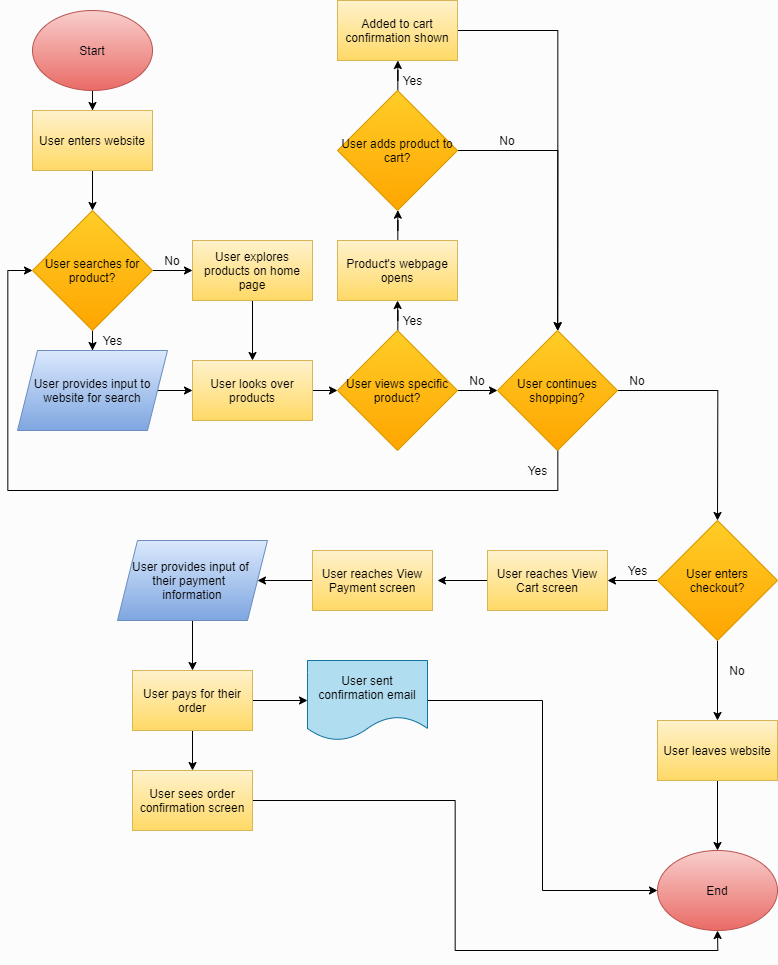

The diagram above was exported from draw.io. Its source (the exported page's mxGraphModel, read from the mxfile embedded in the PNG):
<mxGraphModel dx="7067" dy="2120" grid="1" gridSize="10" guides="1" tooltips="1" connect="1" arrows="1" fold="1" page="1" pageScale="1" pageWidth="850" pageHeight="1100" background="#FCFCFC" math="0" shadow="0">
  <root>
    <mxCell id="0" />
    <mxCell id="1" parent="0" />
    <mxCell id="16" style="edgeStyle=orthogonalEdgeStyle;rounded=0;orthogonalLoop=1;jettySize=auto;html=1;" edge="1" parent="1" source="13" target="15">
      <mxGeometry relative="1" as="geometry" />
    </mxCell>
    <mxCell id="13" value="&lt;font color=&quot;#000000&quot;&gt;Start&lt;/font&gt;" style="ellipse;whiteSpace=wrap;html=1;fillColor=#f8cecc;strokeColor=#b85450;gradientColor=#ea6b66;" vertex="1" parent="1">
      <mxGeometry x="45" y="40" width="120" height="80" as="geometry" />
    </mxCell>
    <mxCell id="22" style="edgeStyle=orthogonalEdgeStyle;rounded=0;orthogonalLoop=1;jettySize=auto;html=1;entryX=0.5;entryY=0;entryDx=0;entryDy=0;" edge="1" parent="1" source="15" target="17">
      <mxGeometry relative="1" as="geometry" />
    </mxCell>
    <mxCell id="15" value="&lt;font color=&quot;#000000&quot;&gt;User enters website&lt;/font&gt;" style="rounded=0;whiteSpace=wrap;html=1;gradientColor=#ffd966;fillColor=#fff2cc;strokeColor=#d6b656;" vertex="1" parent="1">
      <mxGeometry x="45" y="140" width="120" height="60" as="geometry" />
    </mxCell>
    <mxCell id="20" value="" style="edgeStyle=orthogonalEdgeStyle;rounded=0;orthogonalLoop=1;jettySize=auto;html=1;" edge="1" parent="1" source="17" target="19">
      <mxGeometry relative="1" as="geometry" />
    </mxCell>
    <mxCell id="24" style="edgeStyle=orthogonalEdgeStyle;rounded=0;orthogonalLoop=1;jettySize=auto;html=1;entryX=0;entryY=0.5;entryDx=0;entryDy=0;" edge="1" parent="1" source="17" target="23">
      <mxGeometry relative="1" as="geometry" />
    </mxCell>
    <mxCell id="17" value="&lt;font color=&quot;#000000&quot;&gt;User searches for product?&lt;/font&gt;" style="rhombus;whiteSpace=wrap;html=1;gradientColor=#ffa500;fillColor=#ffcd28;strokeColor=#d79b00;" vertex="1" parent="1">
      <mxGeometry x="45" y="240" width="120" height="120" as="geometry" />
    </mxCell>
    <mxCell id="27" style="edgeStyle=orthogonalEdgeStyle;rounded=0;orthogonalLoop=1;jettySize=auto;html=1;" edge="1" parent="1" source="19" target="26">
      <mxGeometry relative="1" as="geometry" />
    </mxCell>
    <mxCell id="19" value="&lt;font color=&quot;#000000&quot;&gt;User provides input to website for search&lt;/font&gt;" style="shape=parallelogram;perimeter=parallelogramPerimeter;whiteSpace=wrap;html=1;fixedSize=1;gradientColor=#7ea6e0;fillColor=#dae8fc;strokeColor=#6c8ebf;" vertex="1" parent="1">
      <mxGeometry x="30" y="380" width="150" height="80" as="geometry" />
    </mxCell>
    <mxCell id="21" value="Yes" style="text;html=1;resizable=0;autosize=1;align=center;verticalAlign=middle;points=[];fillColor=none;strokeColor=none;rounded=0;" vertex="1" parent="1">
      <mxGeometry x="105" y="360" width="40" height="20" as="geometry" />
    </mxCell>
    <mxCell id="28" style="edgeStyle=orthogonalEdgeStyle;rounded=0;orthogonalLoop=1;jettySize=auto;html=1;entryX=0.5;entryY=0;entryDx=0;entryDy=0;" edge="1" parent="1" source="23" target="26">
      <mxGeometry relative="1" as="geometry" />
    </mxCell>
    <mxCell id="23" value="&lt;font color=&quot;#000000&quot;&gt;User explores products on home page&lt;/font&gt;" style="rounded=0;whiteSpace=wrap;html=1;gradientColor=#ffd966;fillColor=#fff2cc;strokeColor=#d6b656;" vertex="1" parent="1">
      <mxGeometry x="205" y="270" width="120" height="60" as="geometry" />
    </mxCell>
    <mxCell id="25" value="No" style="text;html=1;strokeColor=none;fillColor=none;align=center;verticalAlign=middle;whiteSpace=wrap;rounded=0;" vertex="1" parent="1">
      <mxGeometry x="165" y="280" width="40" height="20" as="geometry" />
    </mxCell>
    <mxCell id="30" style="edgeStyle=orthogonalEdgeStyle;rounded=0;orthogonalLoop=1;jettySize=auto;html=1;" edge="1" parent="1" source="26" target="29">
      <mxGeometry relative="1" as="geometry" />
    </mxCell>
    <mxCell id="26" value="&lt;font color=&quot;#000000&quot;&gt;User looks over products&lt;/font&gt;" style="rounded=0;whiteSpace=wrap;html=1;gradientColor=#ffd966;fillColor=#fff2cc;strokeColor=#d6b656;" vertex="1" parent="1">
      <mxGeometry x="205" y="390" width="120" height="60" as="geometry" />
    </mxCell>
    <mxCell id="32" style="edgeStyle=orthogonalEdgeStyle;rounded=0;orthogonalLoop=1;jettySize=auto;html=1;entryX=0;entryY=0.5;entryDx=0;entryDy=0;" edge="1" parent="1" source="29" target="31">
      <mxGeometry relative="1" as="geometry" />
    </mxCell>
    <mxCell id="36" style="edgeStyle=orthogonalEdgeStyle;rounded=0;orthogonalLoop=1;jettySize=auto;html=1;" edge="1" parent="1" source="29">
      <mxGeometry relative="1" as="geometry">
        <mxPoint x="410.0000000000002" y="330" as="targetPoint" />
      </mxGeometry>
    </mxCell>
    <mxCell id="29" value="&lt;font color=&quot;#000000&quot;&gt;User views specific product?&lt;/font&gt;" style="rhombus;whiteSpace=wrap;html=1;gradientColor=#ffa500;fillColor=#ffcd28;strokeColor=#d79b00;" vertex="1" parent="1">
      <mxGeometry x="350" y="360" width="120" height="120" as="geometry" />
    </mxCell>
    <mxCell id="48" style="edgeStyle=orthogonalEdgeStyle;rounded=0;orthogonalLoop=1;jettySize=auto;html=1;entryX=0;entryY=0.5;entryDx=0;entryDy=0;" edge="1" parent="1" source="31" target="17">
      <mxGeometry relative="1" as="geometry">
        <mxPoint x="40" y="321.33336385091144" as="targetPoint" />
        <Array as="points">
          <mxPoint x="570" y="520" />
          <mxPoint x="20" y="520" />
          <mxPoint x="20" y="300" />
        </Array>
      </mxGeometry>
    </mxCell>
    <mxCell id="51" style="edgeStyle=orthogonalEdgeStyle;rounded=0;orthogonalLoop=1;jettySize=auto;html=1;entryX=0.5;entryY=0;entryDx=0;entryDy=0;" edge="1" parent="1" source="31" target="50">
      <mxGeometry relative="1" as="geometry">
        <Array as="points">
          <mxPoint x="730" y="420" />
        </Array>
      </mxGeometry>
    </mxCell>
    <mxCell id="31" value="&lt;font color=&quot;#000000&quot;&gt;User continues shopping?&lt;/font&gt;" style="rhombus;whiteSpace=wrap;html=1;gradientColor=#ffa500;fillColor=#ffcd28;strokeColor=#d79b00;" vertex="1" parent="1">
      <mxGeometry x="510" y="360" width="120" height="120" as="geometry" />
    </mxCell>
    <mxCell id="33" value="No" style="text;html=1;strokeColor=none;fillColor=none;align=center;verticalAlign=middle;whiteSpace=wrap;rounded=0;" vertex="1" parent="1">
      <mxGeometry x="470" y="400" width="40" height="20" as="geometry" />
    </mxCell>
    <mxCell id="35" style="edgeStyle=orthogonalEdgeStyle;rounded=0;orthogonalLoop=1;jettySize=auto;html=1;exitX=0.5;exitY=1;exitDx=0;exitDy=0;" edge="1" parent="1">
      <mxGeometry relative="1" as="geometry">
        <mxPoint x="410.0000000000002" y="330" as="sourcePoint" />
        <mxPoint x="410.0000000000002" y="330" as="targetPoint" />
      </mxGeometry>
    </mxCell>
    <mxCell id="37" value="Yes" style="text;html=1;resizable=0;autosize=1;align=center;verticalAlign=middle;points=[];fillColor=none;strokeColor=none;rounded=0;" vertex="1" parent="1">
      <mxGeometry x="405" y="340" width="40" height="20" as="geometry" />
    </mxCell>
    <mxCell id="40" style="edgeStyle=orthogonalEdgeStyle;rounded=0;orthogonalLoop=1;jettySize=auto;html=1;" edge="1" parent="1" source="38" target="39">
      <mxGeometry relative="1" as="geometry" />
    </mxCell>
    <mxCell id="38" value="&lt;font color=&quot;#000000&quot;&gt;Product's webpage opens&lt;/font&gt;" style="rounded=0;whiteSpace=wrap;html=1;gradientColor=#ffd966;fillColor=#fff2cc;strokeColor=#d6b656;" vertex="1" parent="1">
      <mxGeometry x="350" y="270" width="120" height="60" as="geometry" />
    </mxCell>
    <mxCell id="42" style="edgeStyle=orthogonalEdgeStyle;rounded=0;orthogonalLoop=1;jettySize=auto;html=1;" edge="1" parent="1" source="39" target="41">
      <mxGeometry relative="1" as="geometry" />
    </mxCell>
    <mxCell id="44" style="edgeStyle=orthogonalEdgeStyle;rounded=0;orthogonalLoop=1;jettySize=auto;html=1;entryX=0.5;entryY=0;entryDx=0;entryDy=0;" edge="1" parent="1" source="39" target="31">
      <mxGeometry relative="1" as="geometry" />
    </mxCell>
    <mxCell id="39" value="&lt;font color=&quot;#000000&quot;&gt;User adds product to cart?&lt;/font&gt;" style="rhombus;whiteSpace=wrap;html=1;gradientColor=#ffa500;fillColor=#ffcd28;strokeColor=#d79b00;" vertex="1" parent="1">
      <mxGeometry x="350" y="120" width="120" height="120" as="geometry" />
    </mxCell>
    <mxCell id="46" style="edgeStyle=orthogonalEdgeStyle;rounded=0;orthogonalLoop=1;jettySize=auto;html=1;" edge="1" parent="1" source="41" target="31">
      <mxGeometry relative="1" as="geometry" />
    </mxCell>
    <mxCell id="41" value="&lt;font color=&quot;#000000&quot;&gt;Added to cart confirmation shown&lt;/font&gt;" style="rounded=0;whiteSpace=wrap;html=1;gradientColor=#ffd966;fillColor=#fff2cc;strokeColor=#d6b656;" vertex="1" parent="1">
      <mxGeometry x="350" y="30" width="120" height="60" as="geometry" />
    </mxCell>
    <mxCell id="43" value="Yes" style="text;html=1;resizable=0;autosize=1;align=center;verticalAlign=middle;points=[];fillColor=none;strokeColor=none;rounded=0;" vertex="1" parent="1">
      <mxGeometry x="405" y="100" width="40" height="20" as="geometry" />
    </mxCell>
    <mxCell id="45" value="No" style="text;html=1;strokeColor=none;fillColor=none;align=center;verticalAlign=middle;whiteSpace=wrap;rounded=0;" vertex="1" parent="1">
      <mxGeometry x="500" y="160" width="40" height="20" as="geometry" />
    </mxCell>
    <mxCell id="49" value="Yes" style="text;html=1;resizable=0;autosize=1;align=center;verticalAlign=middle;points=[];fillColor=none;strokeColor=none;rounded=0;" vertex="1" parent="1">
      <mxGeometry x="530" y="490" width="40" height="20" as="geometry" />
    </mxCell>
    <mxCell id="55" style="edgeStyle=orthogonalEdgeStyle;rounded=0;orthogonalLoop=1;jettySize=auto;html=1;entryX=0.5;entryY=0;entryDx=0;entryDy=0;" edge="1" parent="1" source="50">
      <mxGeometry relative="1" as="geometry">
        <mxPoint x="730" y="750" as="targetPoint" />
      </mxGeometry>
    </mxCell>
    <mxCell id="61" style="edgeStyle=orthogonalEdgeStyle;rounded=0;orthogonalLoop=1;jettySize=auto;html=1;" edge="1" parent="1" source="50" target="60">
      <mxGeometry relative="1" as="geometry" />
    </mxCell>
    <mxCell id="50" value="&lt;font color=&quot;#000000&quot;&gt;User enters checkout?&lt;/font&gt;" style="rhombus;whiteSpace=wrap;html=1;gradientColor=#ffa500;fillColor=#ffcd28;strokeColor=#d79b00;" vertex="1" parent="1">
      <mxGeometry x="670" y="550" width="120" height="120" as="geometry" />
    </mxCell>
    <mxCell id="52" value="No" style="text;html=1;strokeColor=none;fillColor=none;align=center;verticalAlign=middle;whiteSpace=wrap;rounded=0;" vertex="1" parent="1">
      <mxGeometry x="630" y="400" width="40" height="20" as="geometry" />
    </mxCell>
    <mxCell id="56" value="No" style="text;html=1;strokeColor=none;fillColor=none;align=center;verticalAlign=middle;whiteSpace=wrap;rounded=0;" vertex="1" parent="1">
      <mxGeometry x="730" y="690" width="40" height="20" as="geometry" />
    </mxCell>
    <mxCell id="59" style="edgeStyle=orthogonalEdgeStyle;rounded=0;orthogonalLoop=1;jettySize=auto;html=1;entryX=0.5;entryY=0;entryDx=0;entryDy=0;" edge="1" parent="1" source="57" target="58">
      <mxGeometry relative="1" as="geometry" />
    </mxCell>
    <mxCell id="57" value="&lt;font color=&quot;#000000&quot;&gt;User leaves website&lt;/font&gt;" style="rounded=0;whiteSpace=wrap;html=1;gradientColor=#ffd966;fillColor=#fff2cc;strokeColor=#d6b656;" vertex="1" parent="1">
      <mxGeometry x="670" y="750" width="120" height="60" as="geometry" />
    </mxCell>
    <mxCell id="58" value="&lt;font color=&quot;#000000&quot;&gt;End&lt;/font&gt;" style="ellipse;whiteSpace=wrap;html=1;fillColor=#f8cecc;strokeColor=#b85450;gradientColor=#ea6b66;" vertex="1" parent="1">
      <mxGeometry x="670" y="880" width="120" height="80" as="geometry" />
    </mxCell>
    <mxCell id="65" style="edgeStyle=orthogonalEdgeStyle;rounded=0;orthogonalLoop=1;jettySize=auto;html=1;" edge="1" parent="1" source="60">
      <mxGeometry relative="1" as="geometry">
        <mxPoint x="450" y="610" as="targetPoint" />
      </mxGeometry>
    </mxCell>
    <mxCell id="60" value="&lt;font color=&quot;#000000&quot;&gt;User reaches View Cart screen&lt;/font&gt;" style="rounded=0;whiteSpace=wrap;html=1;gradientColor=#ffd966;fillColor=#fff2cc;strokeColor=#d6b656;" vertex="1" parent="1">
      <mxGeometry x="500" y="580" width="120" height="60" as="geometry" />
    </mxCell>
    <mxCell id="62" value="Yes" style="text;html=1;resizable=0;autosize=1;align=center;verticalAlign=middle;points=[];fillColor=none;strokeColor=none;rounded=0;" vertex="1" parent="1">
      <mxGeometry x="630" y="590" width="40" height="20" as="geometry" />
    </mxCell>
    <mxCell id="67" style="edgeStyle=orthogonalEdgeStyle;rounded=0;orthogonalLoop=1;jettySize=auto;html=1;entryX=1;entryY=0.5;entryDx=0;entryDy=0;" edge="1" parent="1" source="64" target="66">
      <mxGeometry relative="1" as="geometry" />
    </mxCell>
    <mxCell id="64" value="&lt;font color=&quot;#000000&quot;&gt;User reaches View Payment screen&lt;/font&gt;" style="rounded=0;whiteSpace=wrap;html=1;gradientColor=#ffd966;fillColor=#fff2cc;strokeColor=#d6b656;" vertex="1" parent="1">
      <mxGeometry x="325" y="580" width="120" height="60" as="geometry" />
    </mxCell>
    <mxCell id="69" style="edgeStyle=orthogonalEdgeStyle;rounded=0;orthogonalLoop=1;jettySize=auto;html=1;entryX=0.5;entryY=0;entryDx=0;entryDy=0;" edge="1" parent="1" source="66" target="68">
      <mxGeometry relative="1" as="geometry" />
    </mxCell>
    <mxCell id="66" value="&lt;font color=&quot;#000000&quot;&gt;User provides input of&amp;nbsp; &amp;nbsp;their payment&amp;nbsp; &amp;nbsp; information&lt;/font&gt;" style="shape=parallelogram;perimeter=parallelogramPerimeter;whiteSpace=wrap;html=1;fixedSize=1;gradientColor=#7ea6e0;fillColor=#dae8fc;strokeColor=#6c8ebf;" vertex="1" parent="1">
      <mxGeometry x="130" y="570" width="150" height="80" as="geometry" />
    </mxCell>
    <mxCell id="71" style="edgeStyle=orthogonalEdgeStyle;rounded=0;orthogonalLoop=1;jettySize=auto;html=1;" edge="1" parent="1" source="68" target="70">
      <mxGeometry relative="1" as="geometry" />
    </mxCell>
    <mxCell id="73" style="edgeStyle=orthogonalEdgeStyle;rounded=0;orthogonalLoop=1;jettySize=auto;html=1;entryX=0.5;entryY=0;entryDx=0;entryDy=0;" edge="1" parent="1" source="68" target="72">
      <mxGeometry relative="1" as="geometry" />
    </mxCell>
    <mxCell id="68" value="&lt;font color=&quot;#000000&quot;&gt;User pays for their order&lt;/font&gt;" style="rounded=0;whiteSpace=wrap;html=1;gradientColor=#ffd966;fillColor=#fff2cc;strokeColor=#d6b656;" vertex="1" parent="1">
      <mxGeometry x="145" y="700" width="120" height="60" as="geometry" />
    </mxCell>
    <mxCell id="74" style="edgeStyle=orthogonalEdgeStyle;rounded=0;orthogonalLoop=1;jettySize=auto;html=1;entryX=0;entryY=0.5;entryDx=0;entryDy=0;" edge="1" parent="1" source="70" target="58">
      <mxGeometry relative="1" as="geometry" />
    </mxCell>
    <mxCell id="70" value="&lt;font color=&quot;#000000&quot;&gt;User sent confirmation email&lt;/font&gt;" style="shape=document;whiteSpace=wrap;html=1;boundedLbl=1;fillColor=#b1ddf0;strokeColor=#10739e;" vertex="1" parent="1">
      <mxGeometry x="320" y="690" width="120" height="80" as="geometry" />
    </mxCell>
    <mxCell id="75" style="edgeStyle=orthogonalEdgeStyle;rounded=0;orthogonalLoop=1;jettySize=auto;html=1;entryX=0.5;entryY=1;entryDx=0;entryDy=0;" edge="1" parent="1" source="72" target="58">
      <mxGeometry relative="1" as="geometry" />
    </mxCell>
    <mxCell id="72" value="&lt;font color=&quot;#000000&quot;&gt;User sees order confirmation screen&lt;/font&gt;" style="rounded=0;whiteSpace=wrap;html=1;gradientColor=#ffd966;fillColor=#fff2cc;strokeColor=#d6b656;" vertex="1" parent="1">
      <mxGeometry x="145" y="800" width="120" height="60" as="geometry" />
    </mxCell>
  </root>
</mxGraphModel>